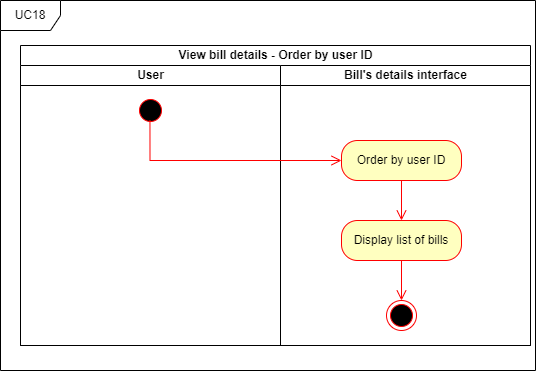

The diagram above was exported from draw.io. Its source (the exported page's mxGraphModel, read from the mxfile embedded in the PNG):
<mxGraphModel dx="2071" dy="2811" grid="1" gridSize="10" guides="1" tooltips="1" connect="1" arrows="1" fold="1" page="1" pageScale="1" pageWidth="850" pageHeight="1100" math="0" shadow="0">
  <root>
    <mxCell id="0" />
    <mxCell id="1" parent="0" />
    <mxCell id="2" value="View bill details - Order by user ID" style="swimlane;childLayout=stackLayout;resizeParent=1;resizeParentMax=0;startSize=20;html=1;" vertex="1" parent="1">
      <mxGeometry x="926" y="1605" width="510" height="300" as="geometry" />
    </mxCell>
    <mxCell id="3" value="User" style="swimlane;startSize=20;html=1;" vertex="1" parent="2">
      <mxGeometry y="20" width="260" height="280" as="geometry" />
    </mxCell>
    <mxCell id="4" value="Bill's details interface" style="swimlane;startSize=20;html=1;" vertex="1" parent="2">
      <mxGeometry x="260" y="20" width="250" height="280" as="geometry" />
    </mxCell>
    <mxCell id="5" value="UC18" style="shape=umlFrame;whiteSpace=wrap;html=1;pointerEvents=0;" vertex="1" parent="1">
      <mxGeometry x="906" y="1560" width="535" height="370" as="geometry" />
    </mxCell>
    <mxCell id="6" value="" style="ellipse;html=1;shape=startState;fillColor=#000000;strokeColor=#ff0000;" vertex="1" parent="1">
      <mxGeometry x="1041" y="1655" width="30" height="30" as="geometry" />
    </mxCell>
    <mxCell id="7" value="" style="edgeStyle=orthogonalEdgeStyle;html=1;verticalAlign=bottom;endArrow=open;endSize=8;strokeColor=#ff0000;rounded=0;entryX=0;entryY=0.5;entryDx=0;entryDy=0;exitX=0.482;exitY=0.827;exitDx=0;exitDy=0;exitPerimeter=0;" edge="1" source="6" target="9" parent="1">
      <mxGeometry relative="1" as="geometry">
        <mxPoint x="1056" y="1745" as="targetPoint" />
        <mxPoint x="1056" y="1725" as="sourcePoint" />
        <Array as="points">
          <mxPoint x="1055" y="1720" />
        </Array>
      </mxGeometry>
    </mxCell>
    <mxCell id="8" value="" style="ellipse;html=1;shape=endState;fillColor=#000000;strokeColor=#ff0000;" vertex="1" parent="1">
      <mxGeometry x="1292" y="1860" width="30" height="30" as="geometry" />
    </mxCell>
    <mxCell id="9" value="Order by user ID" style="rounded=1;whiteSpace=wrap;html=1;arcSize=40;fontColor=#000000;fillColor=#ffffc0;strokeColor=#ff0000;" vertex="1" parent="1">
      <mxGeometry x="1247" y="1700" width="120" height="40" as="geometry" />
    </mxCell>
    <mxCell id="10" value="" style="edgeStyle=orthogonalEdgeStyle;html=1;verticalAlign=bottom;endArrow=open;endSize=8;strokeColor=#ff0000;rounded=0;exitX=0.5;exitY=1;exitDx=0;exitDy=0;entryX=0.5;entryY=0;entryDx=0;entryDy=0;" edge="1" source="9" target="11" parent="1">
      <mxGeometry relative="1" as="geometry">
        <mxPoint x="1309.5" y="1813" as="targetPoint" />
        <mxPoint x="1214.5" y="1875" as="sourcePoint" />
      </mxGeometry>
    </mxCell>
    <mxCell id="11" value="Display list of bills" style="rounded=1;whiteSpace=wrap;html=1;arcSize=40;fontColor=#000000;fillColor=#ffffc0;strokeColor=#ff0000;" vertex="1" parent="1">
      <mxGeometry x="1247" y="1780" width="120" height="40" as="geometry" />
    </mxCell>
    <mxCell id="12" value="" style="edgeStyle=orthogonalEdgeStyle;html=1;verticalAlign=bottom;endArrow=open;endSize=8;strokeColor=#ff0000;rounded=0;exitX=0.5;exitY=1;exitDx=0;exitDy=0;entryX=0.5;entryY=0;entryDx=0;entryDy=0;" edge="1" source="11" target="8" parent="1">
      <mxGeometry relative="1" as="geometry">
        <mxPoint x="1307" y="1850" as="targetPoint" />
        <mxPoint x="1306.71" y="1868" as="sourcePoint" />
        <Array as="points">
          <mxPoint x="1307" y="1860" />
        </Array>
      </mxGeometry>
    </mxCell>
  </root>
</mxGraphModel>